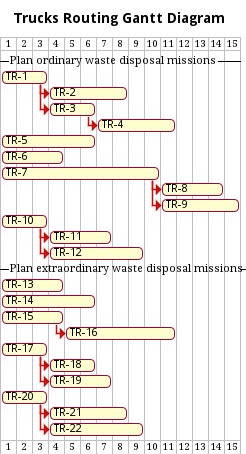

The diagram above was rendered by PlantUML. Its source (embedded in the PNG):
@startgantt
!include ../metamodels/gantt.iuml
title Trucks Routing Gantt Diagram
!define requirement TR
--Plan ordinary waste disposal missions--

task(1, 3)
task(2, 5)
task(3, 3)
task(4, 5)

endtostart(1, 2)
endtostart(1, 3)
endtostart(3, 4)

task(5, 6)
task(6, 4)
task(7, 10)
task(8, 4)
task(9, 5)

endtostart(7, 8)
endtostart(7, 9)

task(10, 3)
task(11, 4)
task(12, 6)

endtostart(10, 11)
endtostart(10, 12)

--Plan extraordinary waste disposal missions--

task(13, 4)
task(14, 6)

task(15, 4)
task(16, 7)

endtostart(15, 16)

task(17, 3)
task(18, 3)
task(19, 4)

endtostart(17, 18)
endtostart(17, 19)

task(20, 3)
task(21, 5)
task(22, 6)

endtostart(20, 21)
endtostart(20, 22)

@endgantt